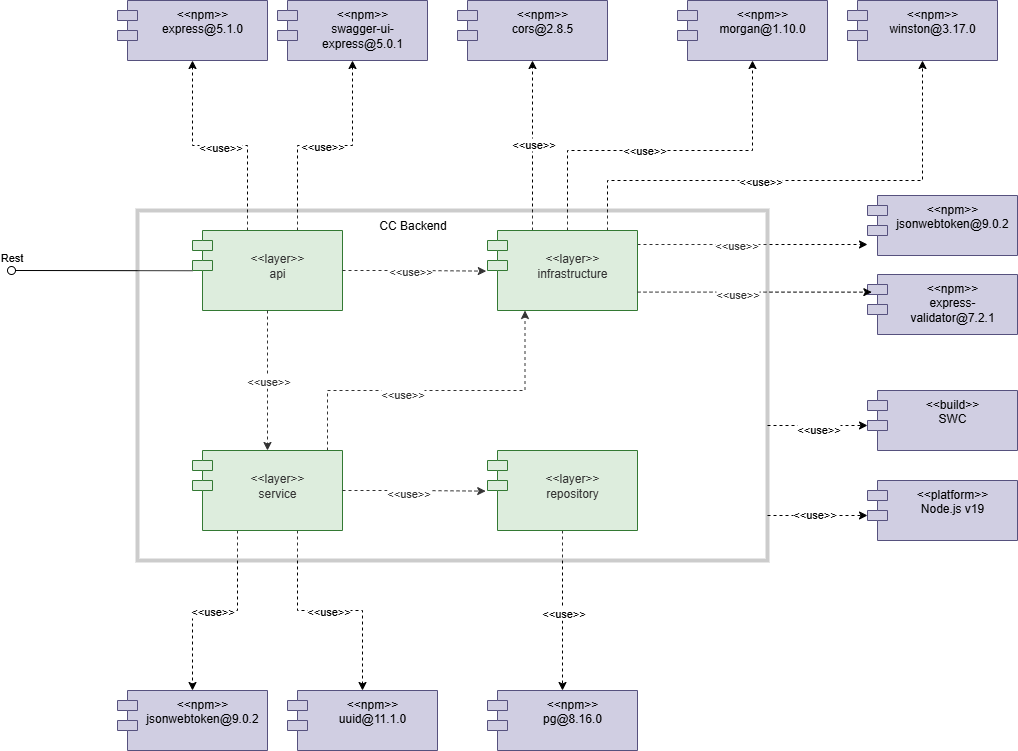

The diagram above was exported from draw.io. Its source (the exported page's mxGraphModel, read from the mxfile embedded in the PNG):
<mxGraphModel dx="-2090" dy="824" grid="1" gridSize="10" guides="1" tooltips="1" connect="1" arrows="1" fold="1" page="1" pageScale="1" pageWidth="827" pageHeight="1169" math="0" shadow="0">
  <root>
    <mxCell id="0" />
    <mxCell id="1" parent="0" />
    <mxCell id="2FbqhgivkmNWkqG3TazO-115" style="edgeStyle=orthogonalEdgeStyle;rounded=0;orthogonalLoop=1;jettySize=auto;html=1;entryX=0.25;entryY=1;entryDx=0;entryDy=0;dashed=1;" edge="1" parent="1" source="2FbqhgivkmNWkqG3TazO-92" target="2FbqhgivkmNWkqG3TazO-114">
      <mxGeometry relative="1" as="geometry">
        <Array as="points">
          <mxPoint x="3750" y="720" />
          <mxPoint x="3948" y="720" />
        </Array>
      </mxGeometry>
    </mxCell>
    <mxCell id="2FbqhgivkmNWkqG3TazO-143" value="&amp;lt;&amp;lt;use&amp;gt;&amp;gt;" style="edgeLabel;html=1;align=center;verticalAlign=middle;resizable=0;points=[];" vertex="1" connectable="0" parent="2FbqhgivkmNWkqG3TazO-115">
      <mxGeometry x="-0.2034" y="-3" relative="1" as="geometry">
        <mxPoint as="offset" />
      </mxGeometry>
    </mxCell>
    <mxCell id="2FbqhgivkmNWkqG3TazO-123" style="edgeStyle=orthogonalEdgeStyle;rounded=0;orthogonalLoop=1;jettySize=auto;html=1;dashed=1;" edge="1" parent="1" source="2FbqhgivkmNWkqG3TazO-92" target="2FbqhgivkmNWkqG3TazO-122">
      <mxGeometry relative="1" as="geometry">
        <Array as="points">
          <mxPoint x="3660" y="940" />
          <mxPoint x="3615" y="940" />
        </Array>
      </mxGeometry>
    </mxCell>
    <mxCell id="2FbqhgivkmNWkqG3TazO-146" value="&amp;lt;&amp;lt;use&amp;gt;&amp;gt;" style="edgeLabel;html=1;align=center;verticalAlign=middle;resizable=0;points=[];" vertex="1" connectable="0" parent="2FbqhgivkmNWkqG3TazO-123">
      <mxGeometry x="0.03" relative="1" as="geometry">
        <mxPoint as="offset" />
      </mxGeometry>
    </mxCell>
    <mxCell id="2FbqhgivkmNWkqG3TazO-126" style="edgeStyle=orthogonalEdgeStyle;rounded=0;orthogonalLoop=1;jettySize=auto;html=1;dashed=1;" edge="1" parent="1" source="2FbqhgivkmNWkqG3TazO-92" target="2FbqhgivkmNWkqG3TazO-125">
      <mxGeometry relative="1" as="geometry">
        <Array as="points">
          <mxPoint x="3720" y="940" />
          <mxPoint x="3785" y="940" />
        </Array>
      </mxGeometry>
    </mxCell>
    <mxCell id="2FbqhgivkmNWkqG3TazO-145" value="&amp;lt;&amp;lt;use&amp;gt;&amp;gt;" style="edgeLabel;html=1;align=center;verticalAlign=middle;resizable=0;points=[];" vertex="1" connectable="0" parent="2FbqhgivkmNWkqG3TazO-126">
      <mxGeometry x="-0.0654" relative="1" as="geometry">
        <mxPoint x="5" as="offset" />
      </mxGeometry>
    </mxCell>
    <mxCell id="2FbqhgivkmNWkqG3TazO-92" value="&lt;font style=&quot;color: light-dark(rgb(0, 0, 0), rgb(0, 0, 0));&quot;&gt;&lt;br&gt;&amp;lt;&amp;lt;layer&amp;gt;&amp;gt;&lt;br&gt;service&lt;/font&gt;" style="shape=module;align=left;spacingLeft=20;align=center;verticalAlign=top;whiteSpace=wrap;html=1;fillColor=light-dark(#D5E8D4,#164D25);fontColor=#ffffff;strokeColor=#005700;" vertex="1" parent="1">
      <mxGeometry x="3615" y="780" width="150" height="80" as="geometry" />
    </mxCell>
    <mxCell id="2FbqhgivkmNWkqG3TazO-128" style="edgeStyle=orthogonalEdgeStyle;rounded=0;orthogonalLoop=1;jettySize=auto;html=1;dashed=1;" edge="1" parent="1" source="2FbqhgivkmNWkqG3TazO-94" target="2FbqhgivkmNWkqG3TazO-127">
      <mxGeometry relative="1" as="geometry" />
    </mxCell>
    <mxCell id="2FbqhgivkmNWkqG3TazO-147" value="&amp;lt;&amp;lt;use&amp;gt;&amp;gt;" style="edgeLabel;html=1;align=center;verticalAlign=middle;resizable=0;points=[];" vertex="1" connectable="0" parent="2FbqhgivkmNWkqG3TazO-128">
      <mxGeometry x="0.0214" relative="1" as="geometry">
        <mxPoint as="offset" />
      </mxGeometry>
    </mxCell>
    <mxCell id="2FbqhgivkmNWkqG3TazO-94" value="&lt;font style=&quot;color: light-dark(rgb(0, 0, 0), rgb(0, 0, 0));&quot;&gt;&lt;br&gt;&amp;lt;&amp;lt;layer&amp;gt;&amp;gt;&lt;br&gt;repository&lt;/font&gt;" style="shape=module;align=left;spacingLeft=20;align=center;verticalAlign=top;whiteSpace=wrap;html=1;fillColor=light-dark(#D5E8D4,#164D25);fontColor=#ffffff;strokeColor=#005700;" vertex="1" parent="1">
      <mxGeometry x="3910" y="780" width="150" height="80" as="geometry" />
    </mxCell>
    <mxCell id="2FbqhgivkmNWkqG3TazO-119" style="edgeStyle=orthogonalEdgeStyle;rounded=0;orthogonalLoop=1;jettySize=auto;html=1;entryX=0.5;entryY=1;entryDx=0;entryDy=0;dashed=1;" edge="1" parent="1" source="2FbqhgivkmNWkqG3TazO-95" target="2FbqhgivkmNWkqG3TazO-118">
      <mxGeometry relative="1" as="geometry">
        <Array as="points">
          <mxPoint x="3670" y="475" />
          <mxPoint x="3615" y="475" />
        </Array>
      </mxGeometry>
    </mxCell>
    <mxCell id="2FbqhgivkmNWkqG3TazO-154" value="&amp;lt;&amp;lt;use&amp;gt;&amp;gt;" style="edgeLabel;html=1;align=center;verticalAlign=middle;resizable=0;points=[];" vertex="1" connectable="0" parent="2FbqhgivkmNWkqG3TazO-119">
      <mxGeometry x="0.0019" y="1" relative="1" as="geometry">
        <mxPoint as="offset" />
      </mxGeometry>
    </mxCell>
    <mxCell id="2FbqhgivkmNWkqG3TazO-121" style="edgeStyle=orthogonalEdgeStyle;rounded=0;orthogonalLoop=1;jettySize=auto;html=1;entryX=0.5;entryY=1;entryDx=0;entryDy=0;dashed=1;" edge="1" parent="1" source="2FbqhgivkmNWkqG3TazO-95" target="2FbqhgivkmNWkqG3TazO-120">
      <mxGeometry relative="1" as="geometry">
        <Array as="points">
          <mxPoint x="3720" y="475" />
          <mxPoint x="3775" y="475" />
        </Array>
      </mxGeometry>
    </mxCell>
    <mxCell id="2FbqhgivkmNWkqG3TazO-153" value="&amp;lt;&amp;lt;use&amp;gt;&amp;gt;" style="edgeLabel;html=1;align=center;verticalAlign=middle;resizable=0;points=[];" vertex="1" connectable="0" parent="2FbqhgivkmNWkqG3TazO-121">
      <mxGeometry x="-0.0273" relative="1" as="geometry">
        <mxPoint as="offset" />
      </mxGeometry>
    </mxCell>
    <mxCell id="2FbqhgivkmNWkqG3TazO-95" value="&lt;font style=&quot;color: light-dark(rgb(0, 0, 0), rgb(0, 0, 0));&quot;&gt;&lt;br&gt;&amp;lt;&amp;lt;layer&amp;gt;&amp;gt;&lt;br&gt;api&lt;/font&gt;" style="shape=module;align=left;spacingLeft=20;align=center;verticalAlign=top;whiteSpace=wrap;html=1;fillColor=light-dark(#D5E8D4,#164D25);fontColor=#ffffff;strokeColor=#005700;" vertex="1" parent="1">
      <mxGeometry x="3615" y="560" width="150" height="80" as="geometry" />
    </mxCell>
    <mxCell id="2FbqhgivkmNWkqG3TazO-96" style="edgeStyle=orthogonalEdgeStyle;rounded=0;orthogonalLoop=1;jettySize=auto;html=1;entryX=-0.008;entryY=0.508;entryDx=0;entryDy=0;entryPerimeter=0;dashed=1;" edge="1" parent="1" source="2FbqhgivkmNWkqG3TazO-95" target="2FbqhgivkmNWkqG3TazO-114">
      <mxGeometry relative="1" as="geometry">
        <Array as="points" />
      </mxGeometry>
    </mxCell>
    <mxCell id="2FbqhgivkmNWkqG3TazO-155" value="&amp;lt;&amp;lt;use&amp;gt;&amp;gt;" style="edgeLabel;html=1;align=center;verticalAlign=middle;resizable=0;points=[];" vertex="1" connectable="0" parent="2FbqhgivkmNWkqG3TazO-96">
      <mxGeometry x="-0.0778" relative="1" as="geometry">
        <mxPoint as="offset" />
      </mxGeometry>
    </mxCell>
    <mxCell id="2FbqhgivkmNWkqG3TazO-98" style="edgeStyle=orthogonalEdgeStyle;rounded=0;orthogonalLoop=1;jettySize=auto;html=1;dashed=1;" edge="1" parent="1" source="2FbqhgivkmNWkqG3TazO-95" target="2FbqhgivkmNWkqG3TazO-92">
      <mxGeometry relative="1" as="geometry">
        <Array as="points">
          <mxPoint x="3690" y="770" />
          <mxPoint x="3690" y="770" />
        </Array>
      </mxGeometry>
    </mxCell>
    <mxCell id="2FbqhgivkmNWkqG3TazO-142" value="&amp;lt;&amp;lt;use&amp;gt;&amp;gt;" style="edgeLabel;html=1;align=center;verticalAlign=middle;resizable=0;points=[];" vertex="1" connectable="0" parent="2FbqhgivkmNWkqG3TazO-98">
      <mxGeometry x="0.0449" y="4" relative="1" as="geometry">
        <mxPoint x="-4" y="-3" as="offset" />
      </mxGeometry>
    </mxCell>
    <mxCell id="2FbqhgivkmNWkqG3TazO-112" value="" style="endArrow=none;html=1;rounded=0;align=center;verticalAlign=top;endFill=0;labelBackgroundColor=none;endSize=2;exitX=-0.001;exitY=0.503;exitDx=0;exitDy=0;exitPerimeter=0;" edge="1" source="2FbqhgivkmNWkqG3TazO-95" target="2FbqhgivkmNWkqG3TazO-113" parent="1">
      <mxGeometry relative="1" as="geometry">
        <mxPoint x="3540" y="600" as="sourcePoint" />
      </mxGeometry>
    </mxCell>
    <mxCell id="2FbqhgivkmNWkqG3TazO-113" value="Rest" style="ellipse;html=1;fontSize=11;align=center;fillColor=none;points=[];aspect=fixed;resizable=0;verticalAlign=bottom;labelPosition=center;verticalLabelPosition=top;flipH=1;" vertex="1" parent="1">
      <mxGeometry x="3430" y="596" width="8" height="8" as="geometry" />
    </mxCell>
    <mxCell id="2FbqhgivkmNWkqG3TazO-130" style="edgeStyle=orthogonalEdgeStyle;rounded=0;orthogonalLoop=1;jettySize=auto;html=1;dashed=1;" edge="1" parent="1" source="2FbqhgivkmNWkqG3TazO-114" target="2FbqhgivkmNWkqG3TazO-129">
      <mxGeometry relative="1" as="geometry">
        <Array as="points">
          <mxPoint x="3955" y="530" />
          <mxPoint x="3955" y="530" />
        </Array>
      </mxGeometry>
    </mxCell>
    <mxCell id="2FbqhgivkmNWkqG3TazO-152" value="&amp;lt;&amp;lt;use&amp;gt;&amp;gt;" style="edgeLabel;html=1;align=center;verticalAlign=middle;resizable=0;points=[];" vertex="1" connectable="0" parent="2FbqhgivkmNWkqG3TazO-130">
      <mxGeometry x="0.0218" relative="1" as="geometry">
        <mxPoint as="offset" />
      </mxGeometry>
    </mxCell>
    <mxCell id="2FbqhgivkmNWkqG3TazO-133" style="edgeStyle=orthogonalEdgeStyle;rounded=0;orthogonalLoop=1;jettySize=auto;html=1;entryX=0.5;entryY=1;entryDx=0;entryDy=0;dashed=1;" edge="1" parent="1" source="2FbqhgivkmNWkqG3TazO-114" target="2FbqhgivkmNWkqG3TazO-132">
      <mxGeometry relative="1" as="geometry">
        <Array as="points">
          <mxPoint x="3990" y="480" />
          <mxPoint x="4175" y="480" />
        </Array>
      </mxGeometry>
    </mxCell>
    <mxCell id="2FbqhgivkmNWkqG3TazO-151" value="&amp;lt;&amp;lt;use&amp;gt;&amp;gt;" style="edgeLabel;html=1;align=center;verticalAlign=middle;resizable=0;points=[];" vertex="1" connectable="0" parent="2FbqhgivkmNWkqG3TazO-133">
      <mxGeometry x="-0.1219" y="1" relative="1" as="geometry">
        <mxPoint as="offset" />
      </mxGeometry>
    </mxCell>
    <mxCell id="2FbqhgivkmNWkqG3TazO-135" style="edgeStyle=orthogonalEdgeStyle;rounded=0;orthogonalLoop=1;jettySize=auto;html=1;entryX=0.5;entryY=1;entryDx=0;entryDy=0;dashed=1;" edge="1" parent="1" source="2FbqhgivkmNWkqG3TazO-114" target="2FbqhgivkmNWkqG3TazO-134">
      <mxGeometry relative="1" as="geometry">
        <Array as="points">
          <mxPoint x="4030" y="510" />
          <mxPoint x="4345" y="510" />
        </Array>
      </mxGeometry>
    </mxCell>
    <mxCell id="2FbqhgivkmNWkqG3TazO-150" value="&amp;lt;&amp;lt;use&amp;gt;&amp;gt;" style="edgeLabel;html=1;align=center;verticalAlign=middle;resizable=0;points=[];" vertex="1" connectable="0" parent="2FbqhgivkmNWkqG3TazO-135">
      <mxGeometry x="-0.1688" relative="1" as="geometry">
        <mxPoint as="offset" />
      </mxGeometry>
    </mxCell>
    <mxCell id="2FbqhgivkmNWkqG3TazO-137" style="edgeStyle=orthogonalEdgeStyle;rounded=0;orthogonalLoop=1;jettySize=auto;html=1;dashed=1;" edge="1" parent="1" source="2FbqhgivkmNWkqG3TazO-114" target="2FbqhgivkmNWkqG3TazO-136">
      <mxGeometry relative="1" as="geometry">
        <Array as="points">
          <mxPoint x="4220" y="574" />
          <mxPoint x="4220" y="574" />
        </Array>
      </mxGeometry>
    </mxCell>
    <mxCell id="2FbqhgivkmNWkqG3TazO-149" value="&amp;lt;&amp;lt;use&amp;gt;&amp;gt;" style="edgeLabel;html=1;align=center;verticalAlign=middle;resizable=0;points=[];" vertex="1" connectable="0" parent="2FbqhgivkmNWkqG3TazO-137">
      <mxGeometry x="-0.2095" relative="1" as="geometry">
        <mxPoint x="7" as="offset" />
      </mxGeometry>
    </mxCell>
    <mxCell id="2FbqhgivkmNWkqG3TazO-114" value="&lt;font style=&quot;color: light-dark(rgb(0, 0, 0), rgb(0, 0, 0));&quot;&gt;&lt;br&gt;&amp;lt;&amp;lt;layer&amp;gt;&amp;gt;&lt;br&gt;infrastructure&lt;/font&gt;" style="shape=module;align=left;spacingLeft=20;align=center;verticalAlign=top;whiteSpace=wrap;html=1;fillColor=light-dark(#D5E8D4,#164D25);fontColor=#ffffff;strokeColor=#005700;" vertex="1" parent="1">
      <mxGeometry x="3910" y="560" width="150" height="80" as="geometry" />
    </mxCell>
    <mxCell id="2FbqhgivkmNWkqG3TazO-116" style="edgeStyle=orthogonalEdgeStyle;rounded=0;orthogonalLoop=1;jettySize=auto;html=1;entryX=-0.012;entryY=0.508;entryDx=0;entryDy=0;entryPerimeter=0;dashed=1;" edge="1" parent="1" source="2FbqhgivkmNWkqG3TazO-92" target="2FbqhgivkmNWkqG3TazO-94">
      <mxGeometry relative="1" as="geometry" />
    </mxCell>
    <mxCell id="2FbqhgivkmNWkqG3TazO-144" value="&amp;lt;&amp;lt;use&amp;gt;&amp;gt;" style="edgeLabel;html=1;align=center;verticalAlign=middle;resizable=0;points=[];" vertex="1" connectable="0" parent="2FbqhgivkmNWkqG3TazO-116">
      <mxGeometry x="-0.0938" y="-2" relative="1" as="geometry">
        <mxPoint as="offset" />
      </mxGeometry>
    </mxCell>
    <mxCell id="2FbqhgivkmNWkqG3TazO-118" value="&amp;lt;&amp;lt;npm&amp;gt;&amp;gt;&lt;div&gt;express@5.1.0&lt;/div&gt;" style="shape=module;align=left;spacingLeft=20;align=center;verticalAlign=top;whiteSpace=wrap;html=1;fillColor=#d0cee2;strokeColor=#56517e;" vertex="1" parent="1">
      <mxGeometry x="3540" y="330" width="150" height="60" as="geometry" />
    </mxCell>
    <mxCell id="2FbqhgivkmNWkqG3TazO-120" value="&amp;lt;&amp;lt;npm&amp;gt;&amp;gt;&lt;div&gt;swagger-ui-express@5.0.1&lt;/div&gt;" style="shape=module;align=left;spacingLeft=20;align=center;verticalAlign=top;whiteSpace=wrap;html=1;fillColor=#d0cee2;strokeColor=#56517e;" vertex="1" parent="1">
      <mxGeometry x="3700" y="330" width="150" height="60" as="geometry" />
    </mxCell>
    <mxCell id="2FbqhgivkmNWkqG3TazO-122" value="&amp;lt;&amp;lt;npm&amp;gt;&amp;gt;&lt;div&gt;jsonwebtoken@9.0.2&lt;/div&gt;" style="shape=module;align=left;spacingLeft=20;align=center;verticalAlign=top;whiteSpace=wrap;html=1;fillColor=#d0cee2;strokeColor=#56517e;" vertex="1" parent="1">
      <mxGeometry x="3540" y="1020" width="150" height="60" as="geometry" />
    </mxCell>
    <mxCell id="2FbqhgivkmNWkqG3TazO-125" value="&amp;lt;&amp;lt;npm&amp;gt;&amp;gt;&lt;div&gt;uuid@11.1.0&lt;/div&gt;" style="shape=module;align=left;spacingLeft=20;align=center;verticalAlign=top;whiteSpace=wrap;html=1;fillColor=#d0cee2;strokeColor=#56517e;" vertex="1" parent="1">
      <mxGeometry x="3710" y="1020" width="150" height="60" as="geometry" />
    </mxCell>
    <mxCell id="2FbqhgivkmNWkqG3TazO-127" value="&amp;lt;&amp;lt;npm&amp;gt;&amp;gt;&lt;div&gt;pg@8.16.0&lt;/div&gt;" style="shape=module;align=left;spacingLeft=20;align=center;verticalAlign=top;whiteSpace=wrap;html=1;fillColor=#d0cee2;strokeColor=#56517e;" vertex="1" parent="1">
      <mxGeometry x="3910" y="1020" width="150" height="60" as="geometry" />
    </mxCell>
    <mxCell id="2FbqhgivkmNWkqG3TazO-129" value="&amp;lt;&amp;lt;npm&amp;gt;&amp;gt;&lt;div&gt;cors@2.8.5&lt;/div&gt;" style="shape=module;align=left;spacingLeft=20;align=center;verticalAlign=top;whiteSpace=wrap;html=1;fillColor=#d0cee2;strokeColor=#56517e;" vertex="1" parent="1">
      <mxGeometry x="3880" y="330" width="150" height="60" as="geometry" />
    </mxCell>
    <mxCell id="2FbqhgivkmNWkqG3TazO-132" value="&amp;lt;&amp;lt;npm&amp;gt;&amp;gt;&lt;div&gt;morgan@1.10.0&lt;/div&gt;" style="shape=module;align=left;spacingLeft=20;align=center;verticalAlign=top;whiteSpace=wrap;html=1;fillColor=#d0cee2;strokeColor=#56517e;" vertex="1" parent="1">
      <mxGeometry x="4100" y="330" width="150" height="60" as="geometry" />
    </mxCell>
    <mxCell id="2FbqhgivkmNWkqG3TazO-134" value="&amp;lt;&amp;lt;npm&amp;gt;&amp;gt;&lt;div&gt;winston@3.17.0&lt;/div&gt;" style="shape=module;align=left;spacingLeft=20;align=center;verticalAlign=top;whiteSpace=wrap;html=1;fillColor=#d0cee2;strokeColor=#56517e;" vertex="1" parent="1">
      <mxGeometry x="4270" y="330" width="150" height="60" as="geometry" />
    </mxCell>
    <mxCell id="2FbqhgivkmNWkqG3TazO-136" value="&amp;lt;&amp;lt;npm&amp;gt;&amp;gt;&lt;br&gt;&lt;div&gt;&lt;span style=&quot;background-color: transparent; color: light-dark(rgb(0, 0, 0), rgb(255, 255, 255));&quot;&gt;jsonwebtoken@9.0.2&lt;/span&gt;&lt;/div&gt;" style="shape=module;align=left;spacingLeft=20;align=center;verticalAlign=top;whiteSpace=wrap;html=1;fillColor=#d0cee2;strokeColor=#56517e;" vertex="1" parent="1">
      <mxGeometry x="4290" y="525" width="150" height="60" as="geometry" />
    </mxCell>
    <mxCell id="2FbqhgivkmNWkqG3TazO-138" value="&amp;lt;&amp;lt;npm&amp;gt;&amp;gt;&lt;br&gt;&lt;div&gt;express-validator@7.2.1&lt;/div&gt;" style="shape=module;align=left;spacingLeft=20;align=center;verticalAlign=top;whiteSpace=wrap;html=1;fillColor=#d0cee2;strokeColor=#56517e;" vertex="1" parent="1">
      <mxGeometry x="4290" y="604" width="150" height="60" as="geometry" />
    </mxCell>
    <mxCell id="2FbqhgivkmNWkqG3TazO-140" style="edgeStyle=orthogonalEdgeStyle;rounded=0;orthogonalLoop=1;jettySize=auto;html=1;entryX=0.029;entryY=0.294;entryDx=0;entryDy=0;entryPerimeter=0;dashed=1;" edge="1" parent="1" source="2FbqhgivkmNWkqG3TazO-114" target="2FbqhgivkmNWkqG3TazO-138">
      <mxGeometry relative="1" as="geometry">
        <Array as="points">
          <mxPoint x="4165" y="622" />
        </Array>
      </mxGeometry>
    </mxCell>
    <mxCell id="2FbqhgivkmNWkqG3TazO-148" value="&amp;lt;&amp;lt;use&amp;gt;&amp;gt;" style="edgeLabel;html=1;align=center;verticalAlign=middle;resizable=0;points=[];" vertex="1" connectable="0" parent="2FbqhgivkmNWkqG3TazO-140">
      <mxGeometry x="-0.1523" y="-2" relative="1" as="geometry">
        <mxPoint as="offset" />
      </mxGeometry>
    </mxCell>
    <mxCell id="2FbqhgivkmNWkqG3TazO-156" value="" style="rounded=0;whiteSpace=wrap;html=1;shadow=0;gradientColor=none;strokeColor=light-dark(#000000,#000000);fillColor=light-dark(#FFFFFF,#B9E0A5);strokeWidth=4;fillStyle=solid;opacity=20;" vertex="1" parent="1">
      <mxGeometry x="3560" y="540" width="630" height="350" as="geometry" />
    </mxCell>
    <mxCell id="2FbqhgivkmNWkqG3TazO-157" value="&amp;lt;&amp;lt;build&amp;gt;&amp;gt;&lt;br&gt;SWC" style="shape=module;align=left;spacingLeft=20;align=center;verticalAlign=top;whiteSpace=wrap;html=1;fillColor=#d0cee2;strokeColor=#56517e;" vertex="1" parent="1">
      <mxGeometry x="4290" y="720" width="150" height="60" as="geometry" />
    </mxCell>
    <mxCell id="2FbqhgivkmNWkqG3TazO-158" style="edgeStyle=orthogonalEdgeStyle;rounded=0;orthogonalLoop=1;jettySize=auto;html=1;entryX=0;entryY=0;entryDx=0;entryDy=35;entryPerimeter=0;dashed=1;" edge="1" parent="1" source="2FbqhgivkmNWkqG3TazO-156" target="2FbqhgivkmNWkqG3TazO-157">
      <mxGeometry relative="1" as="geometry">
        <Array as="points">
          <mxPoint x="4200" y="755" />
          <mxPoint x="4200" y="755" />
        </Array>
      </mxGeometry>
    </mxCell>
    <mxCell id="2FbqhgivkmNWkqG3TazO-160" value="&amp;lt;&amp;lt;use&amp;gt;&amp;gt;" style="edgeLabel;html=1;align=center;verticalAlign=middle;resizable=0;points=[];" vertex="1" connectable="0" parent="2FbqhgivkmNWkqG3TazO-158">
      <mxGeometry x="-0.0056" y="-3" relative="1" as="geometry">
        <mxPoint as="offset" />
      </mxGeometry>
    </mxCell>
    <mxCell id="2FbqhgivkmNWkqG3TazO-159" value="CC Backend" style="text;html=1;align=center;verticalAlign=middle;resizable=0;points=[];autosize=1;strokeColor=none;fillColor=none;" vertex="1" parent="1">
      <mxGeometry x="3790" y="540" width="90" height="30" as="geometry" />
    </mxCell>
    <mxCell id="2FbqhgivkmNWkqG3TazO-161" value="&amp;lt;&amp;lt;platform&amp;gt;&amp;gt;&lt;br&gt;Node.js v19" style="shape=module;align=left;spacingLeft=20;align=center;verticalAlign=top;whiteSpace=wrap;html=1;fillColor=#d0cee2;strokeColor=#56517e;" vertex="1" parent="1">
      <mxGeometry x="4290" y="810" width="150" height="60" as="geometry" />
    </mxCell>
    <mxCell id="2FbqhgivkmNWkqG3TazO-162" style="edgeStyle=orthogonalEdgeStyle;rounded=0;orthogonalLoop=1;jettySize=auto;html=1;entryX=0;entryY=0;entryDx=0;entryDy=35;entryPerimeter=0;dashed=1;" edge="1" parent="1" source="2FbqhgivkmNWkqG3TazO-156" target="2FbqhgivkmNWkqG3TazO-161">
      <mxGeometry relative="1" as="geometry">
        <Array as="points">
          <mxPoint x="4200" y="845" />
          <mxPoint x="4200" y="845" />
        </Array>
      </mxGeometry>
    </mxCell>
    <mxCell id="2FbqhgivkmNWkqG3TazO-163" value="&amp;lt;&amp;lt;use&amp;gt;&amp;gt;" style="edgeLabel;html=1;align=center;verticalAlign=middle;resizable=0;points=[];" vertex="1" connectable="0" parent="2FbqhgivkmNWkqG3TazO-162">
      <mxGeometry x="-0.0889" y="2" relative="1" as="geometry">
        <mxPoint as="offset" />
      </mxGeometry>
    </mxCell>
  </root>
</mxGraphModel>